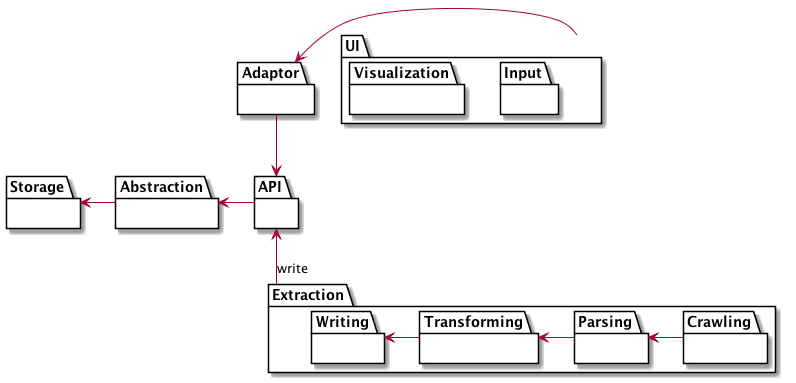

The diagram above was rendered by PlantUML. Its source (embedded in the PNG):
@startuml

package "Extraction" as E {
    package Crawling {}
    package Parsing {}
    package Transforming {}
    package Writing {}

    Parsing <- Crawling
    Transforming <- Parsing
    Writing <- Transforming
}

package "Storage" as S {}

package "Abstraction" as A {}

package API {}

package "Adaptor" as Ad {}

package "UI" as UI {
    package Input {}
    package Visualization {}
}

API <-up- E : write
S <- A
A <- API
Ad -do-> API
UI -l-> Ad

@enduml